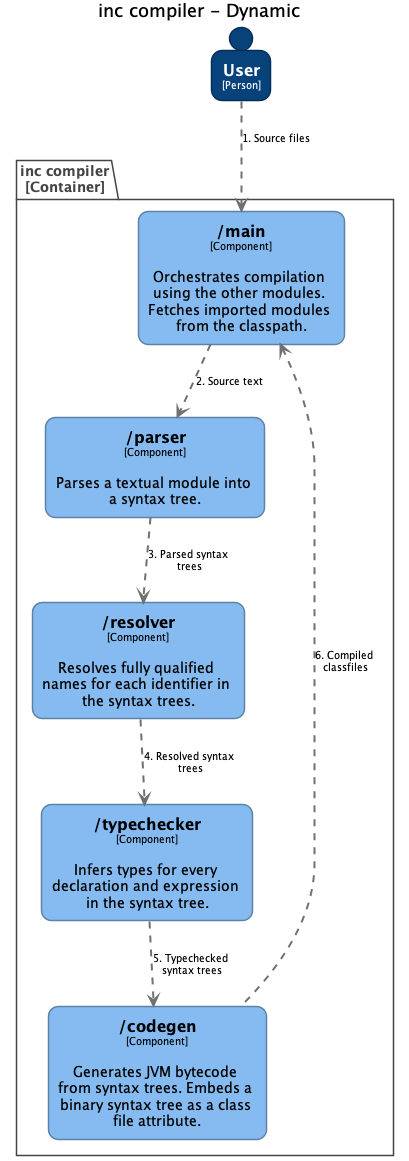

The diagram above was rendered by PlantUML. Its source (embedded in the PNG):
@startuml
title inc compiler - Dynamic

skinparam {
  shadowing false
  arrowFontSize 10
  defaultTextAlignment center
  wrapWidth 200
  maxMessageSize 100
  PackageBorderColor<<group>> #cccccc
  PackageFontColor<<group>> #cccccc
}
hide stereotype
top to bottom direction

skinparam rectangle<<8>> {
  BackgroundColor #85bbf0
  FontColor #000000
  BorderColor #5d82a8
  roundCorner 20
}
skinparam rectangle<<9>> {
  BackgroundColor #85bbf0
  FontColor #000000
  BorderColor #5d82a8
  roundCorner 20
}
skinparam rectangle<<5>> {
  BackgroundColor #85bbf0
  FontColor #000000
  BorderColor #5d82a8
  roundCorner 20
}
skinparam rectangle<<6>> {
  BackgroundColor #85bbf0
  FontColor #000000
  BorderColor #5d82a8
  roundCorner 20
}
skinparam rectangle<<7>> {
  BackgroundColor #85bbf0
  FontColor #000000
  BorderColor #5d82a8
  roundCorner 20
}
skinparam person<<1>> {
  BackgroundColor #08427b
  FontColor #ffffff
  BorderColor #052e56
}

person "==User\n<size:10>[Person]</size>" <<1>> as 1

package "inc compiler\n[Container]" <<3>> {
  skinparam PackageBorderColor<<3>> #444444
  skinparam PackageFontColor<<3>> #444444

  rectangle "==/parser\n<size:10>[Component]</size>\n\nParses a textual module into a syntax tree." <<5>> as 5
  rectangle "==/resolver\n<size:10>[Component]</size>\n\nResolves fully qualified names for each identifier in the syntax trees." <<6>> as 6
  rectangle "==/typechecker\n<size:10>[Component]</size>\n\nInfers types for every declaration and expression in the syntax tree." <<7>> as 7
  rectangle "==/codegen\n<size:10>[Component]</size>\n\nGenerates JVM bytecode from syntax trees. Embeds a binary syntax tree as a class file attribute." <<8>> as 8
  rectangle "==/main\n<size:10>[Component]</size>\n\nOrchestrates compilation using the other modules. Fetches imported modules from the classpath." <<9>> as 9
}

1 .[#707070,thickness=2].> 9 : "1. Source files"
9 .[#707070,thickness=2].> 5 : "2. Source text"
5 .[#707070,thickness=2].> 6 : "3. Parsed syntax trees"
6 .[#707070,thickness=2].> 7 : "4. Resolved syntax trees"
7 .[#707070,thickness=2].> 8 : "5. Typechecked syntax trees"
9 <.[#707070,thickness=2]. 8 : "6. Compiled classfiles"
@enduml